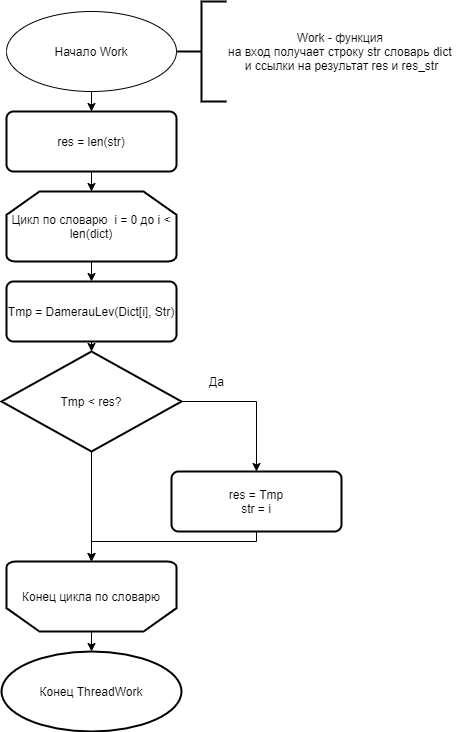

The diagram above was exported from draw.io. Its source (the exported page's mxGraphModel, read from the mxfile embedded in the PNG):
<mxGraphModel dx="820" dy="1646" grid="1" gridSize="10" guides="1" tooltips="1" connect="1" arrows="1" fold="1" page="1" pageScale="1" pageWidth="827" pageHeight="1169" math="0" shadow="0">
  <root>
    <mxCell id="WIyWlLk6GJQsqaUBKTNV-0" />
    <mxCell id="WIyWlLk6GJQsqaUBKTNV-1" parent="WIyWlLk6GJQsqaUBKTNV-0" />
    <mxCell id="gvNzg9KUFI7-HfgfGWnH-10" style="edgeStyle=orthogonalEdgeStyle;rounded=0;orthogonalLoop=1;jettySize=auto;html=1;exitX=0.5;exitY=1;exitDx=0;exitDy=0;entryX=0.5;entryY=0;entryDx=0;entryDy=0;" edge="1" parent="WIyWlLk6GJQsqaUBKTNV-1" source="gvNzg9KUFI7-HfgfGWnH-0" target="gvNzg9KUFI7-HfgfGWnH-8">
      <mxGeometry relative="1" as="geometry" />
    </mxCell>
    <mxCell id="gvNzg9KUFI7-HfgfGWnH-0" value="Начало Work" style="ellipse;whiteSpace=wrap;html=1;" vertex="1" parent="WIyWlLk6GJQsqaUBKTNV-1">
      <mxGeometry x="135" y="-10" width="170" height="80" as="geometry" />
    </mxCell>
    <mxCell id="gvNzg9KUFI7-HfgfGWnH-12" style="edgeStyle=orthogonalEdgeStyle;rounded=0;orthogonalLoop=1;jettySize=auto;html=1;exitX=0.5;exitY=1;exitDx=0;exitDy=0;exitPerimeter=0;entryX=0.5;entryY=0;entryDx=0;entryDy=0;" edge="1" parent="WIyWlLk6GJQsqaUBKTNV-1" source="gvNzg9KUFI7-HfgfGWnH-2" target="gvNzg9KUFI7-HfgfGWnH-3">
      <mxGeometry relative="1" as="geometry" />
    </mxCell>
    <mxCell id="gvNzg9KUFI7-HfgfGWnH-2" value="Цикл по словарю&amp;nbsp; i = 0 до i &amp;lt; len(dict)" style="strokeWidth=2;html=1;shape=mxgraph.flowchart.loop_limit;whiteSpace=wrap;" vertex="1" parent="WIyWlLk6GJQsqaUBKTNV-1">
      <mxGeometry x="135" y="170" width="170" height="70" as="geometry" />
    </mxCell>
    <mxCell id="gvNzg9KUFI7-HfgfGWnH-13" style="edgeStyle=orthogonalEdgeStyle;rounded=0;orthogonalLoop=1;jettySize=auto;html=1;exitX=0.5;exitY=1;exitDx=0;exitDy=0;entryX=0.5;entryY=0;entryDx=0;entryDy=0;entryPerimeter=0;" edge="1" parent="WIyWlLk6GJQsqaUBKTNV-1" source="gvNzg9KUFI7-HfgfGWnH-3" target="gvNzg9KUFI7-HfgfGWnH-4">
      <mxGeometry relative="1" as="geometry" />
    </mxCell>
    <mxCell id="gvNzg9KUFI7-HfgfGWnH-3" value="Tmp = DamerauLev(Dict[i], Str)" style="rounded=1;whiteSpace=wrap;html=1;absoluteArcSize=1;arcSize=14;strokeWidth=2;" vertex="1" parent="WIyWlLk6GJQsqaUBKTNV-1">
      <mxGeometry x="135" y="260" width="170" height="60" as="geometry" />
    </mxCell>
    <mxCell id="gvNzg9KUFI7-HfgfGWnH-14" style="edgeStyle=orthogonalEdgeStyle;rounded=0;orthogonalLoop=1;jettySize=auto;html=1;exitX=1;exitY=0.5;exitDx=0;exitDy=0;exitPerimeter=0;entryX=0.5;entryY=0;entryDx=0;entryDy=0;" edge="1" parent="WIyWlLk6GJQsqaUBKTNV-1" source="gvNzg9KUFI7-HfgfGWnH-4" target="gvNzg9KUFI7-HfgfGWnH-5">
      <mxGeometry relative="1" as="geometry" />
    </mxCell>
    <mxCell id="gvNzg9KUFI7-HfgfGWnH-16" style="edgeStyle=orthogonalEdgeStyle;rounded=0;orthogonalLoop=1;jettySize=auto;html=1;exitX=0.5;exitY=1;exitDx=0;exitDy=0;exitPerimeter=0;entryX=0.5;entryY=1;entryDx=0;entryDy=0;entryPerimeter=0;" edge="1" parent="WIyWlLk6GJQsqaUBKTNV-1" source="gvNzg9KUFI7-HfgfGWnH-4" target="gvNzg9KUFI7-HfgfGWnH-6">
      <mxGeometry relative="1" as="geometry" />
    </mxCell>
    <mxCell id="gvNzg9KUFI7-HfgfGWnH-4" value="Tmp &amp;lt; res?" style="strokeWidth=2;html=1;shape=mxgraph.flowchart.decision;whiteSpace=wrap;" vertex="1" parent="WIyWlLk6GJQsqaUBKTNV-1">
      <mxGeometry x="130" y="330" width="180" height="100" as="geometry" />
    </mxCell>
    <mxCell id="gvNzg9KUFI7-HfgfGWnH-19" style="edgeStyle=orthogonalEdgeStyle;rounded=0;orthogonalLoop=1;jettySize=auto;html=1;exitX=0.5;exitY=1;exitDx=0;exitDy=0;entryX=0.5;entryY=1;entryDx=0;entryDy=0;entryPerimeter=0;" edge="1" parent="WIyWlLk6GJQsqaUBKTNV-1" source="gvNzg9KUFI7-HfgfGWnH-5" target="gvNzg9KUFI7-HfgfGWnH-6">
      <mxGeometry relative="1" as="geometry">
        <Array as="points">
          <mxPoint x="385" y="520" />
          <mxPoint x="220" y="520" />
        </Array>
      </mxGeometry>
    </mxCell>
    <mxCell id="gvNzg9KUFI7-HfgfGWnH-5" value="res = Tmp&lt;br&gt;str = i" style="rounded=1;whiteSpace=wrap;html=1;absoluteArcSize=1;arcSize=14;strokeWidth=2;" vertex="1" parent="WIyWlLk6GJQsqaUBKTNV-1">
      <mxGeometry x="300" y="450" width="170" height="60" as="geometry" />
    </mxCell>
    <mxCell id="gvNzg9KUFI7-HfgfGWnH-17" style="edgeStyle=orthogonalEdgeStyle;rounded=0;orthogonalLoop=1;jettySize=auto;html=1;exitX=0.5;exitY=0;exitDx=0;exitDy=0;exitPerimeter=0;entryX=0.5;entryY=0;entryDx=0;entryDy=0;" edge="1" parent="WIyWlLk6GJQsqaUBKTNV-1" source="gvNzg9KUFI7-HfgfGWnH-6">
      <mxGeometry relative="1" as="geometry">
        <mxPoint x="220" y="630" as="targetPoint" />
      </mxGeometry>
    </mxCell>
    <mxCell id="gvNzg9KUFI7-HfgfGWnH-6" value="Конец цикла по словарю" style="strokeWidth=2;html=1;shape=mxgraph.flowchart.loop_limit;whiteSpace=wrap;flipV=1;" vertex="1" parent="WIyWlLk6GJQsqaUBKTNV-1">
      <mxGeometry x="135" y="540" width="170" height="70" as="geometry" />
    </mxCell>
    <mxCell id="gvNzg9KUFI7-HfgfGWnH-11" style="edgeStyle=orthogonalEdgeStyle;rounded=0;orthogonalLoop=1;jettySize=auto;html=1;exitX=0.5;exitY=1;exitDx=0;exitDy=0;entryX=0.5;entryY=0;entryDx=0;entryDy=0;entryPerimeter=0;" edge="1" parent="WIyWlLk6GJQsqaUBKTNV-1" source="gvNzg9KUFI7-HfgfGWnH-8" target="gvNzg9KUFI7-HfgfGWnH-2">
      <mxGeometry relative="1" as="geometry" />
    </mxCell>
    <mxCell id="gvNzg9KUFI7-HfgfGWnH-8" value="res = len(str)" style="rounded=1;whiteSpace=wrap;html=1;absoluteArcSize=1;arcSize=14;strokeWidth=2;" vertex="1" parent="WIyWlLk6GJQsqaUBKTNV-1">
      <mxGeometry x="135" y="90" width="170" height="60" as="geometry" />
    </mxCell>
    <mxCell id="gvNzg9KUFI7-HfgfGWnH-9" value="Конец ThreadWork" style="strokeWidth=2;html=1;shape=mxgraph.flowchart.start_1;whiteSpace=wrap;" vertex="1" parent="WIyWlLk6GJQsqaUBKTNV-1">
      <mxGeometry x="130" y="630" width="180" height="80" as="geometry" />
    </mxCell>
    <mxCell id="gvNzg9KUFI7-HfgfGWnH-15" value="Да" style="text;html=1;align=center;verticalAlign=middle;resizable=0;points=[];autosize=1;strokeColor=none;fillColor=none;" vertex="1" parent="WIyWlLk6GJQsqaUBKTNV-1">
      <mxGeometry x="330" y="350" width="30" height="20" as="geometry" />
    </mxCell>
    <mxCell id="gvNzg9KUFI7-HfgfGWnH-20" value="" style="strokeWidth=2;html=1;shape=mxgraph.flowchart.annotation_2;align=left;labelPosition=right;pointerEvents=1;" vertex="1" parent="WIyWlLk6GJQsqaUBKTNV-1">
      <mxGeometry x="305" y="-20" width="50" height="100" as="geometry" />
    </mxCell>
    <mxCell id="gvNzg9KUFI7-HfgfGWnH-21" value="Work - функция&amp;nbsp;&lt;br&gt;на вход получает строку str словарь dict &lt;br&gt;и ссылки на результат res и res_str" style="text;html=1;align=center;verticalAlign=middle;resizable=0;points=[];autosize=1;strokeColor=none;fillColor=none;" vertex="1" parent="WIyWlLk6GJQsqaUBKTNV-1">
      <mxGeometry x="350" y="5" width="240" height="50" as="geometry" />
    </mxCell>
  </root>
</mxGraphModel>